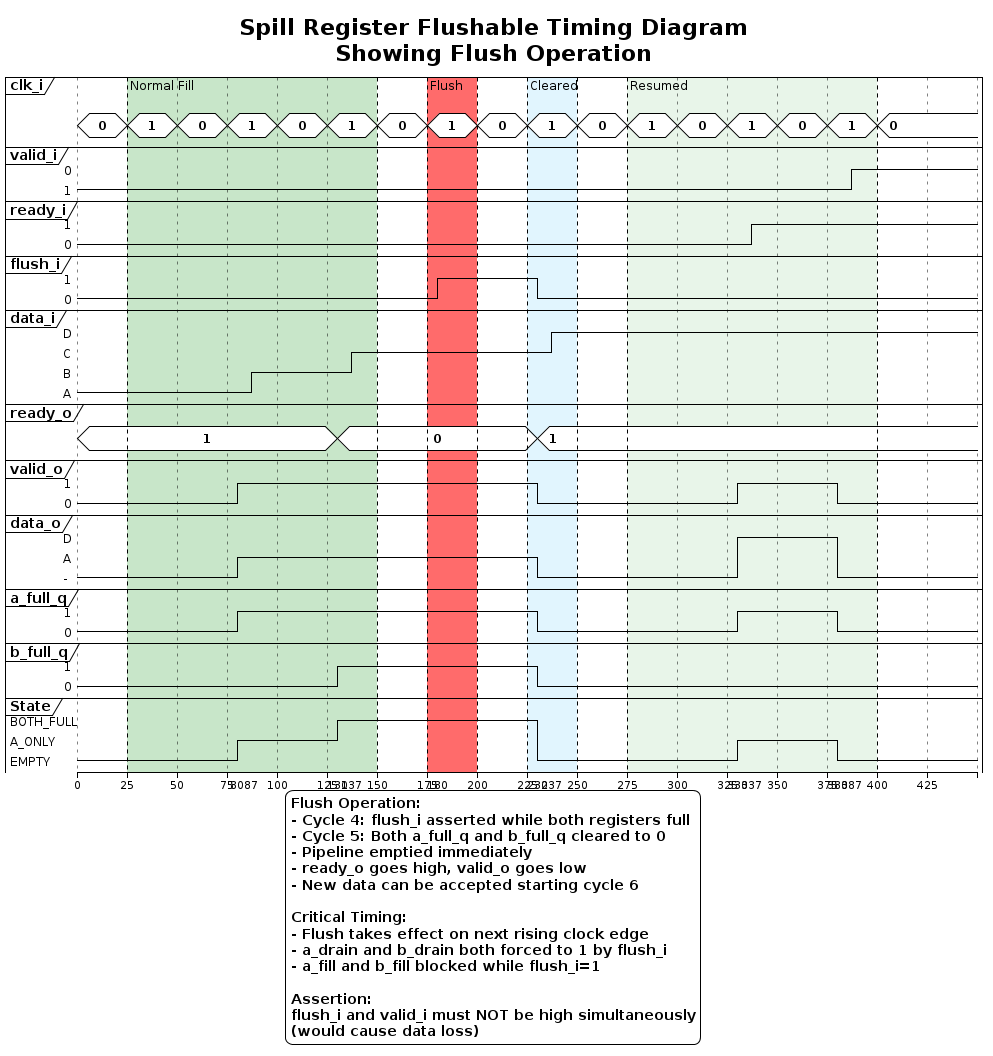

The diagram above was rendered by PlantUML. Its source (embedded in the PNG):
@startuml spill_register_flushable_timing
!theme plain
skinparam backgroundColor #FFFFFF
skinparam shadowing false

title Spill Register Flushable Timing Diagram\nShowing Flush Operation

concise "clk_i" as clk
robust "valid_i" as valid_i
robust "ready_i" as ready_i
robust "flush_i" as flush_i
robust "data_i" as data_i
concise "ready_o" as ready_o
robust "valid_o" as valid_o
robust "data_o" as data_o
robust "a_full_q" as a_full
robust "b_full_q" as b_full
robust "State" as state

@0
clk is 0
valid_i is 1
ready_i is 0
flush_i is 0
data_i is "A"
ready_o is 1
valid_o is 0
data_o is "-"
a_full is 0
b_full is 0
state is "EMPTY"

@25
clk is 1
@50
clk is 0

@75
clk is 1
@80
a_full is 1
valid_o is 1
data_o is "A"
state is "A_ONLY"
@87
data_i is "B"
@100
clk is 0

@125
clk is 1
@130
b_full is 1
a_full is 1
data_o is "A"
state is "BOTH_FULL"
ready_o is 0
@137
data_i is "C"
@150
clk is 0

note bottom of state : Both full

@175
clk is 1
@180
flush_i is 1
@200
clk is 0

note bottom of state : Flush!

@225
clk is 1
@230
flush_i is 0
a_full is 0
b_full is 0
valid_o is 0
data_o is "-"
ready_o is 1
state is "EMPTY"
@237
valid_i is 1
data_i is "D"

@250
clk is 0

note bottom of state : Cleared

@275
clk is 1
@300
clk is 0

@325
clk is 1
@330
a_full is 1
valid_o is 1
data_o is "D"
state is "A_ONLY"
@337
ready_i is 1
@350
clk is 0

note bottom of state : Resumed

@375
clk is 1
@380
a_full is 0
valid_o is 0
data_o is "-"
state is "EMPTY"
@387
valid_i is 0
@400
clk is 0

@425

highlight 25 to 150 #C8E6C9 : Normal Fill
highlight 175 to 200 #FF6B6B : Flush
highlight 225 to 250 #E1F5FE : Cleared
highlight 275 to 400 #E8F5E9 : Resumed

legend bottom
    <b>Flush Operation:</b>
    - Cycle 4: flush_i asserted while both registers full
    - Cycle 5: Both a_full_q and b_full_q cleared to 0
    - Pipeline emptied immediately
    - ready_o goes high, valid_o goes low
    - New data can be accepted starting cycle 6
    
    <b>Critical Timing:</b>
    - Flush takes effect on next rising clock edge
    - a_drain and b_drain both forced to 1 by flush_i
    - a_fill and b_fill blocked while flush_i=1
    
    <b>Assertion:</b>
    flush_i and valid_i must NOT be high simultaneously
    (would cause data loss)
end legend

@enduml